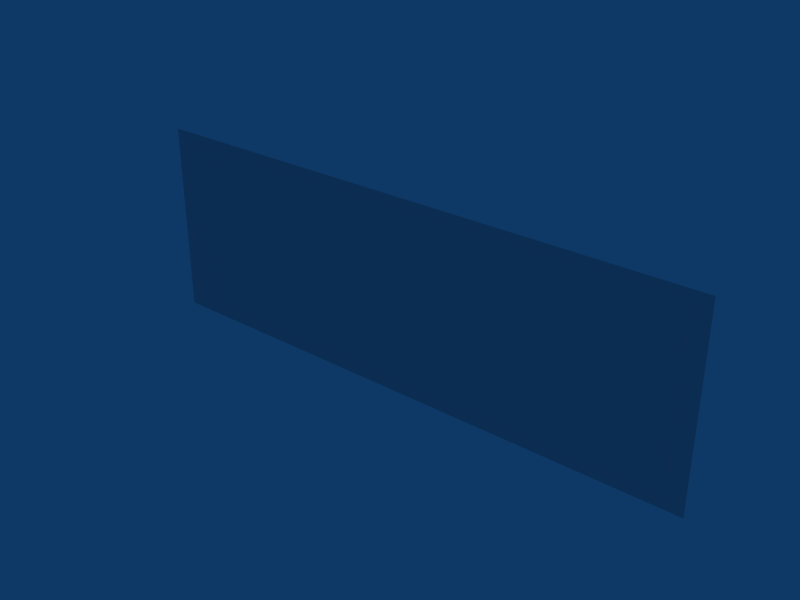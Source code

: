 # Source: Painel.blend  (saved by Blender 2.49.2; exported with 4.5.12 LTS)
import bpy
from mathutils import Matrix  # noqa: F401  (used for matrix-valued properties, if any)

bpy.ops.wm.read_factory_settings(use_empty=True)
scene = bpy.context.scene
scene.name = 'Scene'

# ---- collections
col_collection_1 = bpy.data.collections.new('Collection 1'); scene.collection.children.link(col_collection_1)

# ---- world
world_world = bpy.data.worlds.new('World'); scene.world = world_world
world_world.color = (0.05656, 0.2208, 0.4)
world_world.use_sun_shadow = False
world_world.sun_shadow_jitter_overblur = 0.0
world_world.cycles.sampling_method = 'MANUAL'
world_world.cycles.sample_map_resolution = 256

# ---- meshes
me_plane_002 = bpy.data.meshes.new('Plane.002')
me_plane_002.from_pydata([(1.0, 1.788e-07, 1.616), (1.0, 1.192e-07, 0.9397), (-1.0, 1.192e-07, 0.9397), (-1.0, 1.788e-07, 1.616)], [], [(0, 3, 2, 1)])
_uv = me_plane_002.uv_layers.new(name='UVTex')
_uv.uv.foreach_set('vector', [1.0, 1.0, 2.98e-07, 1.0, 0.0, 4.409e-07, 1.0, 0.0])
me_plane_002.use_remesh_preserve_volume = False
me_plane_002.use_remesh_preserve_attributes = False
me_plane_002.use_mirror_vertex_groups = False
me_plane_002.update()

# ---- objects
ob_plane = bpy.data.objects.new('Plane', me_plane_002)

# ---- transforms, parenting, visibility, modifiers, constraints
ob_plane.location = (0.0, 0.0, 0.0)
ob_plane.lock_rotations_4d = False
ob_plane.empty_display_type = 'ARROWS'
ob_plane.lineart.crease_threshold = 0.0

# ---- collection membership
col_collection_1.objects.link(ob_plane)

# ---- scene / render settings (as saved in the file)
scene.frame_start = 1; scene.frame_end = 250; scene.frame_set(1)
scene.render.engine = 'BLENDER_EEVEE_NEXT'
scene.render.image_settings.file_format = 'JPEG'
scene.render.image_settings.color_mode = 'RGB'
scene.render.image_settings.compression = 90
scene.render.resolution_x = 800
scene.render.resolution_y = 600
scene.render.pixel_aspect_x = 100.0
scene.render.pixel_aspect_y = 100.0
scene.render.fps = 25
scene.render.dither_intensity = 0.0
scene.render.use_compositing = False
scene.render.use_sequencer = False
scene.render.bake_margin = 2
scene.render.bake_bias = 0.0
scene.render.use_stamp_time = False
scene.render.use_stamp_date = False
scene.render.use_stamp_frame = False
scene.render.use_stamp_camera = False
scene.render.use_stamp_scene = False
scene.render.use_stamp_filename = False
scene.render.use_stamp_render_time = False
scene.render.stamp_font_size = 0
scene.cycles.use_denoising = False
scene.cycles.samples = 10
scene.cycles.sampling_pattern = 'TABULATED_SOBOL'
scene.cycles.light_sampling_threshold = 0.0
scene.cycles.use_adaptive_sampling = False
scene.cycles.use_light_tree = False
scene.cycles.blur_glossy = 0.0
scene.cycles.volume_bounces = 1
scene.cycles.pixel_filter_type = 'GAUSSIAN'
scene.cycles.sample_clamp_indirect = 0.0
scene.view_settings.view_transform = 'Raw'
bpy.context.view_layer.update()

# ---- added for rendering (the .blend has no active camera): camera
cam_auto = bpy.data.cameras.new('AutoCamera')
cam_auto.lens = 50.0
cam_auto.sensor_width = 36.0
cam_auto.clip_end = 1000.0
ob_auto_camera = bpy.data.objects.new('AutoCamera', cam_auto)
scene.collection.objects.link(ob_auto_camera)
ob_auto_camera.location = (1.95328, -2.34393, 2.84025)
ob_auto_camera.rotation_euler = (1.09748, -7.21219e-08, 0.694738)
scene.camera = ob_auto_camera
bpy.context.view_layer.update()
